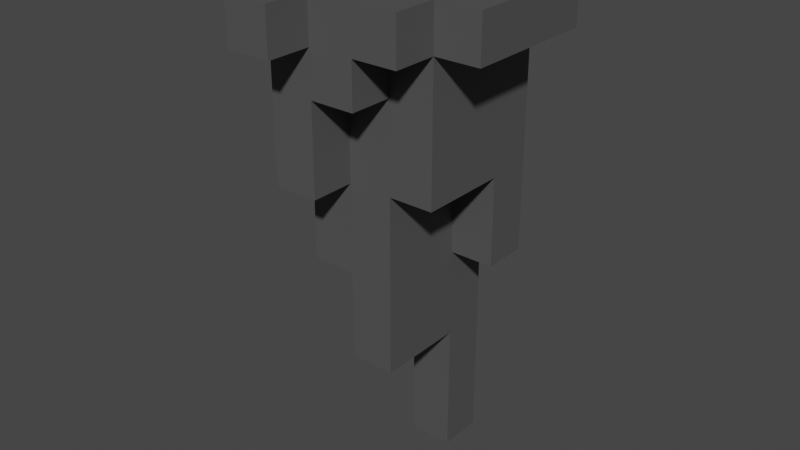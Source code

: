 # Source: ASpikeyThing0001.blend  (saved by Blender 2.91.10; exported with 4.5.12 LTS)
import bpy
from mathutils import Matrix  # noqa: F401  (used for matrix-valued properties, if any)

bpy.ops.wm.read_factory_settings(use_empty=True)
scene = bpy.context.scene
scene.name = 'Scene'

# ---- collections
col_collection = bpy.data.collections.new('Collection'); scene.collection.children.link(col_collection)

# ---- materials (node trees are filled in below, after node groups)
mat_spikeyrock = bpy.data.materials.new('SpikeyRock')
mat_spikeyrock.use_transparent_shadow = False

# ---- material node trees
mat_spikeyrock.use_nodes = True; mat_spikeyrock.node_tree.nodes.clear()
_N = mat_spikeyrock.node_tree.nodes; _L = mat_spikeyrock.node_tree.links
n0 = _N.new('ShaderNodeBsdfPrincipled'); n0.name = 'Principled BSDF'; n0.location = (10, 300)
n0.distribution = 'GGX'
n0.subsurface_method = 'BURLEY'
n0.inputs[0].default_value = (0.08353, 0.08353, 0.08353, 1.0)
n0.inputs[3].default_value = 1.45
n0.inputs[27].default_value = (0.0, 0.0, 0.0, 1.0)
n0.inputs[28].default_value = 1.0
n1 = _N.new('ShaderNodeOutputMaterial'); n1.name = 'Material Output'; n1.location = (300, 300)
_L.new(n0.outputs[0], n1.inputs[0])
n1.is_active_output = True

# ---- world
world_world = bpy.data.worlds.new('World'); scene.world = world_world
world_world.use_nodes = True; world_world.node_tree.nodes.clear()
_N = world_world.node_tree.nodes; _L = world_world.node_tree.links
n0 = _N.new('ShaderNodeOutputWorld'); n0.name = 'World Output'; n0.location = (300, 300)
n1 = _N.new('ShaderNodeBackground'); n1.name = 'Background'; n1.location = (10, 300)
n1.inputs[0].default_value = (0.05088, 0.05088, 0.05088, 1.0)
_L.new(n1.outputs[0], n0.inputs[0])
n0.is_active_output = True
world_world.color = (0.05088, 0.05088, 0.05088)
world_world.use_sun_shadow = False
world_world.sun_shadow_jitter_overblur = 0.0

# ---- meshes
me_cube_006 = bpy.data.meshes.new('Cube.006')
me_cube_006.from_pydata([(-0.2, 1.192e-07, 0.0), (-0.2, 1.192e-07, 0.2), (-0.2, 0.1, 0.0), (-0.2, 0.1, 0.2), (-0.1, -0.4, 0.1), (0.1, 1.192e-07, 0.2), (0.1, 0.1, 0.0), (0.1, 0.1, 0.2), (-0.2, 1.192e-07, 0.1), (-0.2, 0.1, 0.1), (0.1, 0.1, 0.1), (0.2, 0.1, 0.2), (0.2, 1.192e-07, 0.0), (0.2, 0.1, 0.0), (0.2, 0.1, 0.1), (0.2, 1.192e-07, 0.1), (0.1, -0.3, 0.0), (0.1, -0.3, 0.2), (0.1, -0.3, 0.1), (-4.47e-08, -0.3, 0.1), (-0.1, -0.3, 0.1), (-4.47e-08, -0.3, 0.2), (-0.1, -0.3, 0.2), (-0.1, -0.3, 0.0), (-4.47e-08, -0.3, 0.0), (-4.47e-08, 0.2, 0.2), (-0.1, 0.2, 0.2), (-0.1, 0.2, 0.0), (-4.47e-08, 0.2, 0.0), (-4.47e-08, 0.2, 0.1), (-0.1, 0.2, 0.1), (-4.47e-08, -0.2, 0.0), (-0.1, -0.2, 0.0), (-0.1, -0.2, 0.2), (-4.47e-08, -0.2, 0.2), (-0.1, -0.2, 0.1), (-0.1, 1.192e-07, 0.2), (-4.47e-08, 1.192e-07, 0.2), (-4.47e-08, 0.1, 0.2), (-0.1, 0.1, 0.2), (-0.1, 0.1, 0.0), (-4.47e-08, 0.1, 0.0), (0.2, -0.2, 0.1), (0.2, -0.2, 0.0), (0.1, -0.2, 0.1), (-0.2, -0.2, 0.1), (0.1, -0.2, 0.2), (0.1, -0.2, 0.0), (-0.2, -0.2, 0.2), (-0.2, -0.2, 0.0), (-0.3, 0.1, 0.1), (-0.3, 1.192e-07, 0.1), (-0.3, 0.1, 0.2), (-0.3, 0.1, 0.0), (-0.3, 1.192e-07, 0.2), (-0.3, 1.192e-07, 0.0), (0.1, 0.2, 0.1), (-0.2, 0.2, 0.1), (0.1, 0.2, 0.2), (0.1, 0.2, 0.0), (-0.2, 0.2, 0.2), (-0.2, 0.2, 0.0), (-0.3, -0.2, 0.1), (-0.3, -0.2, 0.2), (-4.47e-08, -0.4, 0.1), (-0.1, 1.192e-07, 0.0), (0.2, 1.192e-07, 0.2), (0.2, -0.2, 0.2), (-4.47e-08, 0.3, 0.2), (-0.1, 0.3, 0.2), (-4.47e-08, 0.3, 0.1), (-0.1, 0.3, 0.1), (0.2, -0.3, 0.2), (0.2, -0.3, 0.1), (0.3, 0.1, 0.2), (0.3, 0.1, 0.1), (0.3, 1.192e-07, 0.1), (0.3, -0.2, 0.1), (0.3, 1.192e-07, 0.2), (0.3, -0.2, 0.2), (-0.2, 1.192e-07, -0.2), (-0.2, 0.1, -0.2), (0.1, 1.192e-07, -0.2), (0.1, 0.1, -0.2), (0.2, 1.192e-07, -0.2), (0.2, 0.1, -0.2), (-0.1, -0.3, -0.2), (-4.47e-08, -0.3, -0.2), (-0.1, 0.2, -0.2), (-4.47e-08, 0.2, -0.2), (-4.47e-08, -0.2, -0.2), (-0.1, -0.2, -0.2), (-0.1, 0.1, -0.2), (-4.47e-08, 0.1, -0.2), (0.2, -0.2, -0.2), (0.1, -0.2, -0.2), (0.1, 1.192e-07, -0.6), (-0.1, 1.192e-07, -0.2), (-4.47e-08, -0.4, 0.2), (-0.1, -0.4, 0.2), (0.1, 1.192e-07, -0.4), (0.1, 0.1, -0.4), (0.2, 1.192e-07, -0.4), (0.2, 0.1, -0.4), (-4.47e-08, -0.2, -0.4), (-0.1, -0.2, -0.4), (-0.1, 0.1, -0.4), (-4.47e-08, 0.1, -0.4), (0.1, -0.2, -0.4), (-2.98e-08, 1.192e-07, -0.4), (-0.1, 1.192e-07, -0.4), (0.1, 0.1, -0.6), (-4.47e-08, -0.2, -0.6), (-0.1, 0.1, -0.6), (-4.47e-08, 0.1, -0.6), (0.1, -0.2, -0.6), (-2.98e-08, 1.192e-07, -0.6), (-0.1, 1.192e-07, -0.6), (0.1, 1.192e-07, -0.9), (0.1, 0.1, -0.9), (-4.47e-08, 0.1, -0.9), (-2.98e-08, 1.192e-07, -0.9)], [], [(45, 62, 51, 8), (40, 2, 61, 27), (18, 44, 42, 73), (39, 3, 1, 36), (8, 0, 49, 45), (6, 10, 14, 13), (10, 6, 59, 56), (0, 8, 51, 55), (13, 14, 15, 12), (66, 67, 79, 78), (45, 48, 63, 62), (40, 27, 88, 92), (35, 32, 23, 20), (17, 18, 73, 72), (46, 34, 21, 17), (33, 35, 20, 22), (24, 19, 20, 23), (22, 20, 4, 99), (5, 37, 34, 46), (16, 18, 19, 24), (7, 38, 37, 5), (18, 17, 21, 19), (6, 41, 28, 59), (37, 36, 33, 34), (38, 39, 36, 37), (3, 39, 26, 60), (39, 38, 25, 26), (25, 29, 70, 68), (61, 57, 30, 27), (12, 15, 42, 43), (34, 33, 22, 21), (57, 60, 26, 30), (31, 47, 16, 24), (7, 11, 14, 10), (27, 30, 29, 28), (47, 44, 18, 16), (44, 47, 43, 42), (67, 42, 77, 79), (36, 1, 48, 33), (31, 24, 87, 90), (1, 3, 52, 54), (51, 54, 52, 50), (38, 7, 58, 25), (2, 0, 55, 53), (35, 33, 48, 45), (3, 9, 50, 52), (9, 2, 53, 50), (9, 3, 60, 57), (55, 51, 50, 53), (32, 35, 45, 49), (29, 25, 58, 56), (28, 29, 56, 59), (7, 10, 56, 58), (2, 9, 57, 61), (63, 54, 51, 62), (1, 54, 63, 48), (2, 40, 92, 81), (28, 41, 93, 89), (23, 32, 91, 86), (12, 43, 94, 84), (41, 6, 83, 93), (6, 13, 85, 83), (32, 49, 0, 65), (43, 47, 95, 94), (5, 66, 11, 7), (67, 66, 5, 46), (71, 69, 68, 70), (29, 30, 71, 70), (30, 26, 69, 71), (26, 25, 68, 69), (17, 72, 67, 46), (42, 67, 72, 73), (76, 75, 74, 78), (77, 76, 78, 79), (11, 66, 78, 74), (15, 14, 75, 76), (42, 15, 76, 77), (14, 11, 74, 75), (97, 92, 106, 110), (82, 84, 94, 95), (89, 93, 92, 88), (87, 86, 91, 90), (95, 90, 104, 108), (93, 83, 101, 107), (84, 82, 100, 102), (90, 91, 105, 104), (80, 81, 92, 97), (13, 12, 84, 85), (27, 28, 89, 88), (0, 2, 81, 80), (32, 65, 97, 91), (47, 31, 90, 95), (24, 23, 86, 87), (65, 0, 80, 97), (64, 98, 99, 4), (20, 19, 64, 4), (21, 22, 99, 98), (19, 21, 98, 64), (100, 101, 103, 102), (109, 110, 117, 116), (104, 109, 116, 112), (100, 108, 115, 96), (105, 110, 109, 104), (82, 95, 108, 100), (85, 84, 102, 103), (92, 93, 107, 106), (91, 97, 110, 105), (83, 85, 103, 101), (116, 114, 120, 121), (96, 115, 112, 116), (113, 114, 116, 117), (108, 104, 112, 115), (107, 101, 111, 114), (110, 106, 113, 117), (101, 100, 96, 111), (106, 107, 114, 113), (118, 121, 120, 119), (96, 116, 121, 118), (114, 111, 119, 120), (111, 96, 118, 119)])
_uv = me_cube_006.uv_layers.new(name='UVMap')
_uv.uv.foreach_set('vector', [0.5, 1.0, 0.5, 1.0, 0.5, 1.0, 0.5, 1.0, 0.2083, 0.5, 0.125, 0.5, 0.125, 0.5, 0.2083, 0.5, 0.5, 0.75, 0.5, 0.75, 0.5, 0.75, 0.5, 0.75, 0.7917, 0.5, 0.875, 0.5, 0.875, 0.75, 0.7917, 0.75, 0.5, 1.0, 0.375, 1.0, 0.375, 1.0, 0.5, 1.0, 0.375, 0.5, 0.5, 0.5, 0.5, 0.5, 0.375, 0.5, 0.5, 0.5, 0.375, 0.5, 0.375, 0.5, 0.5, 0.5, 0.375, 1.0, 0.5, 1.0, 0.5, 1.0, 0.375, 1.0, 0.375, 0.5, 0.5, 0.5, 0.5, 0.75, 0.375, 0.75, 0.5, 0.75, 0.5, 0.75, 0.5, 0.75, 0.5, 0.75, 0.5, 1.0, 0.625, 1.0, 0.625, 1.0, 0.5, 1.0, 0.2083, 0.5, 0.2083, 0.5, 0.2083, 0.5, 0.2083, 0.5, 0.5, 0.9167, 0.375, 0.9167, 0.375, 0.9167, 0.5, 0.9167, 0.625, 0.75, 0.5, 0.75, 0.5, 0.75, 0.625, 0.75, 0.625, 0.75, 0.7083, 0.75, 0.7083, 0.75, 0.625, 0.75, 0.625, 0.9167, 0.5, 0.9167, 0.5, 0.9167, 0.625, 0.9167, 0.375, 0.8333, 0.5, 0.8333, 0.5, 0.9167, 0.375, 0.9167, 0.625, 0.9167, 0.5, 0.9167, 0.5, 0.9167, 0.625, 0.9167, 0.625, 0.75, 0.7083, 0.75, 0.7083, 0.75, 0.625, 0.75, 0.375, 0.75, 0.5, 0.75, 0.5, 0.8333, 0.375, 0.8333, 0.625, 0.5, 0.7083, 0.5, 0.7083, 0.75, 0.625, 0.75, 0.5, 0.75, 0.625, 0.75, 0.625, 0.8333, 0.5, 0.8333, 0.375, 0.5, 0.2917, 0.5, 0.2917, 0.5, 0.375, 0.5, 0.7083, 0.75, 0.7917, 0.75, 0.7917, 0.75, 0.7083, 0.75, 0.7083, 0.5, 0.7917, 0.5, 0.7917, 0.75, 0.7083, 0.75, 0.875, 0.5, 0.7917, 0.5, 0.7917, 0.5, 0.875, 0.5, 0.7917, 0.5, 0.7083, 0.5, 0.7083, 0.5, 0.7917, 0.5, 0.625, 0.4167, 0.5, 0.4167, 0.5, 0.4167, 0.625, 0.4167, 0.375, 0.25, 0.5, 0.25, 0.5, 0.3333, 0.375, 0.3333, 0.375, 0.75, 0.5, 0.75, 0.5, 0.75, 0.375, 0.75, 0.7083, 0.75, 0.7917, 0.75, 0.7917, 0.75, 0.7083, 0.75, 0.5, 0.25, 0.625, 0.25, 0.625, 0.3333, 0.5, 0.3333, 0.2917, 0.75, 0.375, 0.75, 0.375, 0.75, 0.2917, 0.75, 0.625, 0.5, 0.5, 0.5, 0.5, 0.5, 0.5, 0.5, 0.375, 0.3333, 0.5, 0.3333, 0.5, 0.4167, 0.375, 0.4167, 0.375, 0.75, 0.5, 0.75, 0.5, 0.75, 0.375, 0.75, 0.5, 0.75, 0.375, 0.75, 0.375, 0.75, 0.5, 0.75, 0.5, 0.75, 0.5, 0.75, 0.5, 0.75, 0.5, 0.75, 0.7917, 0.75, 0.875, 0.75, 0.875, 0.75, 0.7917, 0.75, 0.2917, 0.75, 0.2917, 0.75, 0.2917, 0.75, 0.2917, 0.75, 0.875, 0.75, 0.875, 0.5, 0.875, 0.5, 0.875, 0.75, 0.5, 0.0, 0.625, 0.0, 0.625, 0.25, 0.5, 0.25, 0.7083, 0.5, 0.625, 0.5, 0.625, 0.5, 0.7083, 0.5, 0.125, 0.5, 0.125, 0.75, 0.125, 0.75, 0.125, 0.5, 0.5, 0.9167, 0.625, 0.9167, 0.625, 1.0, 0.5, 1.0, 0.625, 0.25, 0.5, 0.25, 0.5, 0.25, 0.625, 0.25, 0.5, 0.25, 0.375, 0.25, 0.375, 0.25, 0.5, 0.25, 0.5, 0.25, 0.625, 0.25, 0.625, 0.25, 0.5, 0.25, 0.375, 0.0, 0.5, 0.0, 0.5, 0.25, 0.375, 0.25, 0.375, 0.9167, 0.5, 0.9167, 0.5, 1.0, 0.375, 1.0, 0.5, 0.4167, 0.625, 0.4167, 0.625, 0.5, 0.5, 0.5, 0.375, 0.4167, 0.5, 0.4167, 0.5, 0.5, 0.375, 0.5, 0.625, 0.5, 0.5, 0.5, 0.5, 0.5, 0.625, 0.5, 0.375, 0.25, 0.5, 0.25, 0.5, 0.25, 0.375, 0.25, 0.625, 1.0, 0.625, 0.0, 0.5, 0.0, 0.5, 1.0, 0.875, 0.75, 0.875, 0.75, 0.625, 1.0, 0.625, 1.0, 0.125, 0.5, 0.2083, 0.5, 0.2083, 0.5, 0.125, 0.5, 0.2917, 0.5, 0.2917, 0.5, 0.2917, 0.5, 0.2917, 0.5, 0.375, 0.9167, 0.375, 0.9167, 0.375, 0.9167, 0.375, 0.9167, 0.375, 0.75, 0.375, 0.75, 0.375, 0.75, 0.375, 0.75, 0.2917, 0.5, 0.375, 0.5, 0.375, 0.5, 0.2917, 0.5, 0.375, 0.5, 0.375, 0.5, 0.375, 0.5, 0.375, 0.5, 0.375, 0.9167, 0.375, 1.0, 0.375, 1.0, 0.0, 0.0, 0.375, 0.75, 0.375, 0.75, 0.375, 0.75, 0.375, 0.75, 0.625, 0.75, 0.5, 0.75, 0.5, 0.5, 0.625, 0.5, 0.5, 0.75, 0.5, 0.75, 0.625, 0.75, 0.625, 0.75, 0.5, 0.3333, 0.625, 0.3333, 0.625, 0.4167, 0.5, 0.4167, 0.5, 0.4167, 0.5, 0.3333, 0.5, 0.3333, 0.5, 0.4167, 0.5, 0.3333, 0.625, 0.3333, 0.625, 0.3333, 0.5, 0.3333, 0.7917, 0.5, 0.7083, 0.5, 0.7083, 0.5, 0.7917, 0.5, 0.625, 0.75, 0.625, 0.75, 0.5, 0.75, 0.625, 0.75, 0.5, 0.75, 0.5, 0.75, 0.625, 0.75, 0.5, 0.75, 0.5, 0.75, 0.5, 0.5, 0.5, 0.5, 0.5, 0.75, 0.5, 0.75, 0.5, 0.75, 0.5, 0.75, 0.5, 0.75, 0.5, 0.5, 0.5, 0.75, 0.5, 0.75, 0.5, 0.5, 0.5, 0.75, 0.5, 0.5, 0.5, 0.5, 0.5, 0.75, 0.5, 0.75, 0.5, 0.75, 0.5, 0.75, 0.5, 0.75, 0.5, 0.5, 0.5, 0.5, 0.5, 0.5, 0.5, 0.5, 0.0, 0.0, 0.2083, 0.5, 0.2083, 0.5, 0.0, 0.0, 0.375, 0.75, 0.375, 0.75, 0.375, 0.75, 0.375, 0.75, 0.375, 0.4167, 0.2917, 0.5, 0.2083, 0.5, 0.375, 0.3333, 0.2917, 0.75, 0.375, 0.9167, 0.375, 0.9167, 0.2917, 0.75, 0.375, 0.75, 0.2917, 0.75, 0.2917, 0.75, 0.375, 0.75, 0.2917, 0.5, 0.375, 0.5, 0.375, 0.5, 0.2917, 0.5, 0.375, 0.75, 0.375, 0.75, 0.375, 0.75, 0.375, 0.75, 0.2917, 0.75, 0.375, 0.9167, 0.375, 0.9167, 0.2917, 0.75, 0.375, 1.0, 0.125, 0.5, 0.2083, 0.5, 0.0, 0.0, 0.375, 0.5, 0.375, 0.75, 0.375, 0.75, 0.375, 0.5, 0.375, 0.3333, 0.375, 0.4167, 0.375, 0.4167, 0.375, 0.3333, 0.125, 0.75, 0.125, 0.5, 0.125, 0.5, 0.125, 0.75, 0.375, 0.9167, 0.0, 0.0, 0.0, 0.0, 0.375, 0.9167, 0.375, 0.75, 0.2917, 0.75, 0.2917, 0.75, 0.375, 0.75, 0.375, 0.8333, 0.375, 0.9167, 0.375, 0.9167, 0.375, 0.8333, 0.0, 0.0, 0.375, 1.0, 0.375, 1.0, 0.0, 0.0, 0.5, 0.8333, 0.625, 0.8333, 0.625, 0.9167, 0.5, 0.9167, 0.5, 0.9167, 0.5, 0.8333, 0.5, 0.8333, 0.5, 0.9167, 0.7083, 0.75, 0.7917, 0.75, 0.7917, 0.75, 0.7083, 0.75, 0.5, 0.8333, 0.625, 0.8333, 0.625, 0.8333, 0.5, 0.8333, 0.375, 0.75, 0.375, 0.5, 0.375, 0.5, 0.375, 0.75, 0.0, 0.0, 0.0, 0.0, 0.0, 0.0, 0.0, 0.0, 0.2917, 0.75, 0.0, 0.0, 0.0, 0.0, 0.2917, 0.75, 0.375, 0.75, 0.375, 0.75, 0.375, 0.75, 0.375, 0.75, 0.375, 0.9167, 0.0, 0.0, 0.0, 0.0, 0.2917, 0.75, 0.375, 0.75, 0.375, 0.75, 0.375, 0.75, 0.375, 0.75, 0.375, 0.5, 0.375, 0.75, 0.375, 0.75, 0.375, 0.5, 0.2083, 0.5, 0.2917, 0.5, 0.2917, 0.5, 0.2083, 0.5, 0.375, 0.9167, 0.0, 0.0, 0.0, 0.0, 0.375, 0.9167, 0.375, 0.5, 0.375, 0.5, 0.375, 0.5, 0.375, 0.5, 0.0, 0.0, 0.2917, 0.5, 0.2917, 0.5, 0.0, 0.0, 0.375, 0.75, 0.375, 0.75, 0.2917, 0.75, 0.0, 0.0, 0.2083, 0.5, 0.2917, 0.5, 0.0, 0.0, 0.0, 0.0, 0.375, 0.75, 0.2917, 0.75, 0.2917, 0.75, 0.375, 0.75, 0.2917, 0.5, 0.375, 0.5, 0.375, 0.5, 0.2917, 0.5, 0.0, 0.0, 0.2083, 0.5, 0.2083, 0.5, 0.0, 0.0, 0.375, 0.5, 0.375, 0.75, 0.375, 0.75, 0.375, 0.5, 0.2083, 0.5, 0.2917, 0.5, 0.2917, 0.5, 0.2083, 0.5, 0.375, 0.75, 0.0, 0.0, 0.2917, 0.5, 0.375, 0.5, 0.375, 0.75, 0.0, 0.0, 0.0, 0.0, 0.375, 0.75, 0.2917, 0.5, 0.375, 0.5, 0.375, 0.5, 0.2917, 0.5, 0.375, 0.5, 0.375, 0.75, 0.375, 0.75, 0.375, 0.5])
me_cube_006.materials.append(mat_spikeyrock)
me_cube_006.use_remesh_fix_poles = True
me_cube_006.use_remesh_preserve_attributes = False
me_cube_006.use_mirror_vertex_groups = False
me_cube_006.update()

# ---- objects
ob_rails = bpy.data.objects.new('Rails', me_cube_006)

# ---- transforms, parenting, visibility, modifiers, constraints
ob_rails.location = (0.0, 0.0, 0.0)
ob_rails.lineart.crease_threshold = 0.0

# ---- collection membership
col_collection.objects.link(ob_rails)

# ---- scene / render settings (as saved in the file)
scene.frame_start = 1; scene.frame_end = 250; scene.frame_set(1)
scene.render.engine = 'BLENDER_EEVEE_NEXT'
scene.cycles.use_denoising = False
scene.cycles.samples = 128
scene.cycles.sampling_pattern = 'TABULATED_SOBOL'
scene.cycles.use_adaptive_sampling = False
scene.cycles.use_light_tree = False
scene.view_settings.view_transform = 'Filmic'
bpy.context.view_layer.update()

# ---- added for rendering (the .blend has no active camera and no usable light): camera, sun
cam_auto = bpy.data.cameras.new('AutoCamera')
cam_auto.lens = 50.0
cam_auto.sensor_width = 36.0
cam_auto.clip_end = 1000.0
ob_auto_camera = bpy.data.objects.new('AutoCamera', cam_auto)
scene.collection.objects.link(ob_auto_camera)
ob_auto_camera.location = (1.32795, -1.64354, 0.712358)
ob_auto_camera.rotation_euler = (1.09748, -7.21219e-08, 0.694738)
scene.camera = ob_auto_camera
light_auto_sun = bpy.data.lights.new('AutoSun', 'SUN')
light_auto_sun.energy = 3.0
light_auto_sun.angle = 0.0523599
ob_auto_sun = bpy.data.objects.new('AutoSun', light_auto_sun)
scene.collection.objects.link(ob_auto_sun)
ob_auto_sun.rotation_euler = (0.872665, 0.174533, 0.523599)
bpy.context.view_layer.update()
